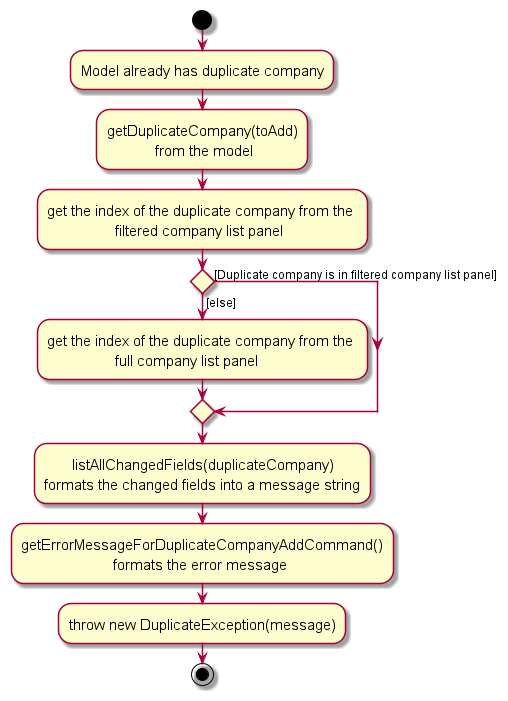

The diagram above was rendered by PlantUML. Its source (embedded in the PNG):
@startuml
skin rose
skinparam ActivityFontSize 15
skinparam ArrowFontSize 12
start
:Model already has duplicate company;

'Since the beta syntax does not support placing the condition outside the
'diamond we place it as the true branch instead.

:getDuplicateCompany(toAdd)\n            from the model;
:get the index of the duplicate company from the \n                 filtered company list panel;
if () then ([else])
    :get the index of the duplicate company from the \n                 full company list panel;
else ([Duplicate company is in filtered company list panel])
    endif

:       listAllChangedFields(duplicateCompany)\nformats the changed fields into a message string;
:getErrorMessageForDuplicateCompanyAddCommand()\n                       formats the error message;
:throw new DuplicateException(message);
stop
@enduml